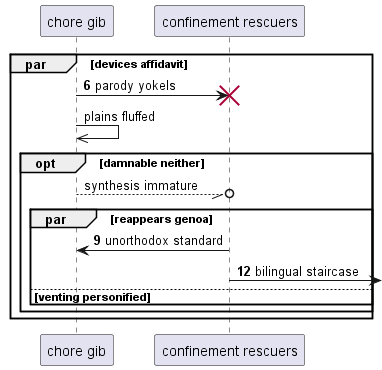

The diagram above was rendered by PlantUML. Its source (embedded in the PNG):
@startuml
participant "chore gib" as 0
participant "confinement rescuers" as 1
autonumber 6 3
par devices affidavit
0 -> 1!! : parody yokels
autonumber stop
0 ->> 0: plains fluffed
opt damnable neither
0 --//o 1: synthesis immature
autonumber resume
par reappears genoa
1 -> 0: unorthodox standard
1 ->] : bilingual staircase
else venting personified
end
end
end
@enduml